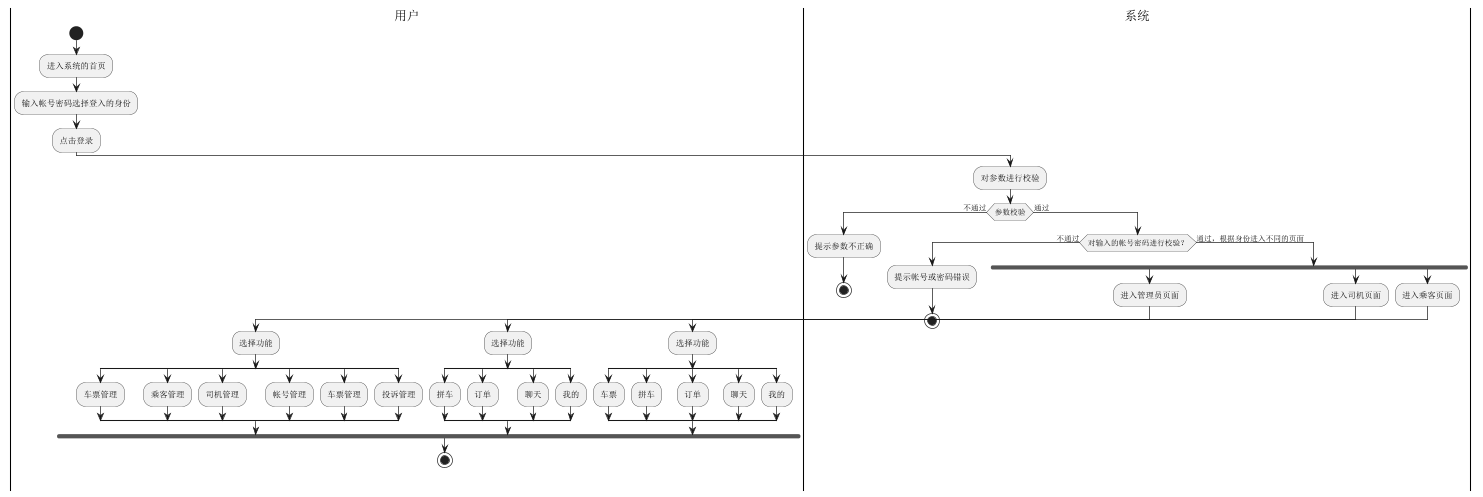

The diagram above was rendered by PlantUML. Its source (embedded in the PNG):
@startuml
'https://plantuml.com/activity-diagram-beta
|用户|
start
:进入系统的首页;
:输入帐号密码选择登入的身份;
:点击登录;
|系统|
:对参数进行校验;

if (参数校验) then(不通过)
:提示参数不正确;
stop
else (通过)

|系统|
if (对输入的帐号密码进行校验？)  then (不通过)
|系统|
:提示帐号或密码错误;
stop
|系统|
else (通过，根据身份进入不同的页面)
fork
:进入管理员页面;
|用户|
:选择功能;
split
:车票管理;
'split
':添加;
':输入要新增的票的信息;
'
'split again
':批量删除;
'if (勾选票？) then(有勾选)
':提示删除成功;
'else (无勾选)
':提示删除失败;
'endif
'
'split again
':编辑;
'end split
split again
:乘客管理;
split again
:司机管理;
split again
:帐号管理;
split again
:车票管理;
split again
:投诉管理;
end split
|系统|
fork again
:进入司机页面;

|用户|
:选择功能;

split
:拼车;
split again
:订单;
split again
:聊天;
split again
:我的;
end split

|系统|
fork again
:进入乘客页面;
|用户|
:选择功能;

split
:车票;
split again
:拼车;
split again
:订单;
split again
:聊天;
split again
:我的;
end split

end fork

stop
endif

@enduml